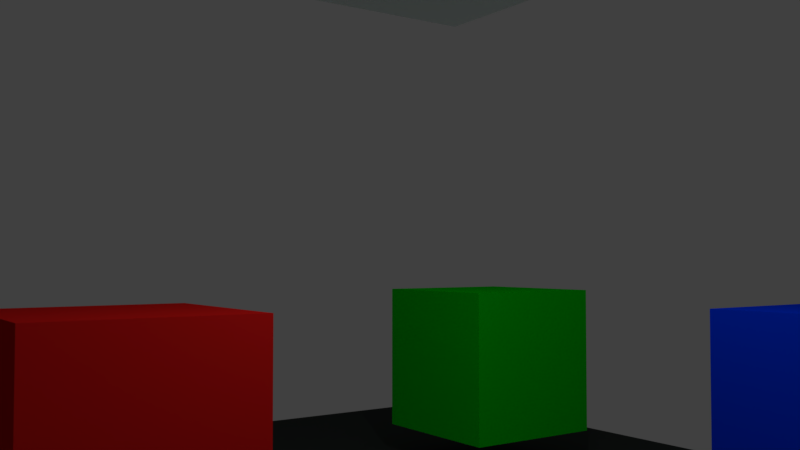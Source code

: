 # Source: many_squares.blend  (saved by Blender 2.79.0; exported with 4.5.12 LTS)
import bpy
from mathutils import Matrix  # noqa: F401  (used for matrix-valued properties, if any)

bpy.ops.wm.read_factory_settings(use_empty=True)
scene = bpy.context.scene
scene.name = 'Scene'

# ---- collections
col_collection_1 = bpy.data.collections.new('Collection 1'); scene.collection.children.link(col_collection_1)

# ---- materials (node trees are filled in below, after node groups)
mat_material_001 = bpy.data.materials.new('Material.001')
mat_material_001.alpha_threshold = 0.0
mat_material_001.use_transparent_shadow = False
mat_material_001.diffuse_color = (0.04399, 0.04868, 0.04754, 1.0)
mat_material_001.roughness = 0.5
mat_material_003 = bpy.data.materials.new('Material.003')
mat_material_003.alpha_threshold = 0.0
mat_material_003.use_transparent_shadow = False
mat_material_003.diffuse_color = (0.8, 0.7227, 0.7802, 1.0)
mat_material_003.roughness = 0.5
mat_material_003.line_color = (0.0, 0.0, 0.0, 1.0)
mat_material_002 = bpy.data.materials.new('Material.002')
mat_material_002.alpha_threshold = 0.0
mat_material_002.use_transparent_shadow = False
mat_material_002.diffuse_color = (0.8, 0.01272, 0.01076, 1.0)
mat_material_002.roughness = 0.5
mat_material_002.line_color = (0.0, 0.0, 0.0, 1.0)
mat_material_000 = bpy.data.materials.new('Material.000')
mat_material_000.alpha_threshold = 0.0
mat_material_000.use_transparent_shadow = False
mat_material_000.diffuse_color = (0.0, 0.8, 0.004942, 1.0)
mat_material_000.roughness = 0.5
mat_material_000.line_color = (0.0, 0.0, 0.0, 1.0)
mat_material_004 = bpy.data.materials.new('Material.004')
mat_material_004.alpha_threshold = 0.0
mat_material_004.use_transparent_shadow = False
mat_material_004.diffuse_color = (0.6423, 0.1567, 0.8, 1.0)
mat_material_004.roughness = 0.5
mat_material_004.line_color = (0.0, 0.0, 0.0, 1.0)
mat_material_006 = bpy.data.materials.new('Material.006')
mat_material_006.alpha_threshold = 0.0
mat_material_006.use_transparent_shadow = False
mat_material_006.diffuse_color = (0.0, 0.03712, 0.8, 1.0)
mat_material_006.roughness = 0.5
mat_material_006.line_color = (0.0, 0.0, 0.0, 1.0)
mat_material_012 = bpy.data.materials.new('Material.012')
mat_material_012.alpha_threshold = 0.0
mat_material_012.use_transparent_shadow = False
mat_material_012.diffuse_color = (0.8886, 1.0, 0.9709, 1.0)
mat_material_012.roughness = 0.5

# ---- material node trees

# ---- world
world_world = bpy.data.worlds.new('World'); scene.world = world_world
world_world.color = (0.05088, 0.05088, 0.05088)
world_world.use_sun_shadow = False
world_world.sun_shadow_jitter_overblur = 0.0
world_world.cycles.sampling_method = 'MANUAL'

# ---- cameras
cam_camera = bpy.data.cameras.new('Camera')
cam_camera.clip_end = 100.0
cam_camera.lens = 35.0
cam_camera.sensor_width = 32.0
cam_camera.sensor_height = 18.0
cam_camera.ortho_scale = 7.314
cam_camera.dof.focus_distance = 0.0
cam_camera.dof.aperture_fstop = 128.0

# ---- lights
light_lamp = bpy.data.lights.new('Lamp', 'POINT')
light_lamp.transmission_factor = 0.0
light_lamp.cutoff_distance = 30.0
light_lamp.energy = 100.0
light_lamp.shadow_buffer_clip_start = 1.001
light_lamp.shadow_soft_size = 0.1
light_lamp.shadow_maximum_resolution = 0.006
light_lamp.use_absolute_resolution = True

# ---- meshes
me_plane = bpy.data.meshes.new('Plane')
me_plane.from_pydata([(-1.0, -1.0, 0.0), (1.0, -1.0, 0.0), (-1.0, 1.0, 0.0), (1.0, 1.0, 0.0)], [], [(0, 1, 3, 2)])
me_plane.materials.append(mat_material_001)
me_plane.use_remesh_preserve_volume = False
me_plane.use_remesh_preserve_attributes = False
me_plane.use_mirror_vertex_groups = False
me_plane.update()
me_cube = bpy.data.meshes.new('Cube')
me_cube.from_pydata([(1.0, 1.0, -1.0), (1.0, -1.0, -1.0), (-1.0, -1.0, -1.0), (-1.0, 1.0, -1.0), (1.0, 1.0, 1.0), (1.0, -1.0, 1.0), (-1.0, -1.0, 1.0), (-1.0, 1.0, 1.0)], [], [(0, 1, 2, 3), (4, 7, 6, 5), (0, 4, 5, 1), (1, 5, 6, 2), (2, 6, 7, 3), (4, 0, 3, 7)])
me_cube.materials.append(mat_material_003)
me_cube.use_remesh_preserve_volume = False
me_cube.use_remesh_preserve_attributes = False
me_cube.use_mirror_vertex_groups = False
me_cube.update()
me_cube_001 = bpy.data.meshes.new('Cube.001')
me_cube_001.from_pydata([(1.0, 1.0, -1.0), (1.0, -1.0, -1.0), (-1.0, -1.0, -1.0), (-1.0, 1.0, -1.0), (1.0, 1.0, 1.0), (1.0, -1.0, 1.0), (-1.0, -1.0, 1.0), (-1.0, 1.0, 1.0)], [], [(0, 1, 2, 3), (4, 7, 6, 5), (0, 4, 5, 1), (1, 5, 6, 2), (2, 6, 7, 3), (4, 0, 3, 7)])
me_cube_001.materials.append(mat_material_002)
me_cube_001.use_remesh_preserve_volume = False
me_cube_001.use_remesh_preserve_attributes = False
me_cube_001.use_mirror_vertex_groups = False
me_cube_001.update()
me_cube_002 = bpy.data.meshes.new('Cube.002')
me_cube_002.from_pydata([(1.0, 1.0, -1.0), (1.0, -1.0, -1.0), (-1.0, -1.0, -1.0), (-1.0, 1.0, -1.0), (1.0, 1.0, 1.0), (1.0, -1.0, 1.0), (-1.0, -1.0, 1.0), (-1.0, 1.0, 1.0)], [], [(0, 1, 2, 3), (4, 7, 6, 5), (0, 4, 5, 1), (1, 5, 6, 2), (2, 6, 7, 3), (4, 0, 3, 7)])
me_cube_002.materials.append(mat_material_000)
me_cube_002.use_remesh_preserve_volume = False
me_cube_002.use_remesh_preserve_attributes = False
me_cube_002.use_mirror_vertex_groups = False
me_cube_002.update()
me_cube_003 = bpy.data.meshes.new('Cube.003')
me_cube_003.from_pydata([(1.0, 1.0, -1.0), (1.0, -1.0, -1.0), (-1.0, -1.0, -1.0), (-1.0, 1.0, -1.0), (1.0, 1.0, 1.0), (1.0, -1.0, 1.0), (-1.0, -1.0, 1.0), (-1.0, 1.0, 1.0)], [], [(0, 1, 2, 3), (4, 7, 6, 5), (0, 4, 5, 1), (1, 5, 6, 2), (2, 6, 7, 3), (4, 0, 3, 7)])
me_cube_003.materials.append(mat_material_004)
me_cube_003.use_remesh_preserve_volume = False
me_cube_003.use_remesh_preserve_attributes = False
me_cube_003.use_mirror_vertex_groups = False
me_cube_003.update()
me_cube_005 = bpy.data.meshes.new('Cube.005')
me_cube_005.from_pydata([(1.0, 1.0, -1.0), (1.0, -1.0, -1.0), (-1.0, -1.0, -1.0), (-1.0, 1.0, -1.0), (1.0, 1.0, 1.0), (1.0, -1.0, 1.0), (-1.0, -1.0, 1.0), (-1.0, 1.0, 1.0)], [], [(0, 1, 2, 3), (4, 7, 6, 5), (0, 4, 5, 1), (1, 5, 6, 2), (2, 6, 7, 3), (4, 0, 3, 7)])
me_cube_005.materials.append(mat_material_006)
me_cube_005.use_remesh_preserve_volume = False
me_cube_005.use_remesh_preserve_attributes = False
me_cube_005.use_mirror_vertex_groups = False
me_cube_005.update()
me_plane_006 = bpy.data.meshes.new('Plane.006')
me_plane_006.from_pydata([(-1.0, -1.0, 0.0), (1.0, -1.0, 0.0), (-1.0, 1.0, 0.0), (1.0, 1.0, 0.0)], [], [(0, 1, 3, 2)])
me_plane_006.materials.append(mat_material_012)
me_plane_006.use_remesh_preserve_volume = False
me_plane_006.use_remesh_preserve_attributes = False
me_plane_006.use_mirror_vertex_groups = False
me_plane_006.update()

# ---- objects
ob_plane = bpy.data.objects.new('Plane', me_plane)
ob_cube = bpy.data.objects.new('Cube', me_cube)
ob_lamp = bpy.data.objects.new('Lamp', light_lamp)
ob_camera = bpy.data.objects.new('Camera', cam_camera)
ob_cube_001 = bpy.data.objects.new('Cube.001', me_cube_001)
ob_cube_002 = bpy.data.objects.new('Cube.002', me_cube_002)
ob_cube_003 = bpy.data.objects.new('Cube.003', me_cube_003)
ob_cube_005 = bpy.data.objects.new('Cube.005', me_cube_005)
ob_plane_004 = bpy.data.objects.new('Plane.004', me_plane_006)

# ---- transforms, parenting, visibility, modifiers, constraints
ob_plane.location = (0.0, 0.0, 0.0)
ob_plane.scale = (9.039, 9.039, 1.808)
ob_plane.lineart.crease_threshold = 0.0
ob_cube.location = (-5.965, -5.829, 1.458)
ob_cube.lock_rotations_4d = False
ob_cube.empty_display_type = 'ARROWS'
ob_cube.lineart.crease_threshold = 0.0
ob_lamp.location = (2.0, -1.0, 5.0)
ob_lamp.rotation_euler = (0.6503, 0.05522, 1.866)
ob_lamp.lock_rotations_4d = False
ob_lamp.empty_display_type = 'ARROWS'
ob_lamp.color = (0.0, 0.0, 0.0, 0.0)
ob_lamp.lineart.crease_threshold = 0.0
ob_camera.location = (-2.306, -5.227, 2.911)
ob_camera.rotation_euler = (1.609, -0.0, -0.6089)
ob_camera.lock_rotations_4d = False
ob_camera.empty_display_type = 'ARROWS'
ob_camera.color = (0.0, 0.0, 0.0, 0.0)
ob_camera.display_type = 'WIRE'
ob_camera.lineart.crease_threshold = 0.0
ob_cube_001.location = (0.0, 2.351, 1.458)
ob_cube_001.lock_rotations_4d = False
ob_cube_001.empty_display_type = 'ARROWS'
ob_cube_001.lineart.crease_threshold = 0.0
ob_cube_002.location = (6.084, 4.574, 1.458)
ob_cube_002.lock_rotations_4d = False
ob_cube_002.empty_display_type = 'ARROWS'
ob_cube_002.lineart.crease_threshold = 0.0
ob_cube_003.location = (2.158, -5.125, 1.458)
ob_cube_003.lock_rotations_4d = False
ob_cube_003.empty_display_type = 'ARROWS'
ob_cube_003.lineart.crease_threshold = 0.0
ob_cube_005.location = (5.511, -1.334, 1.458)
ob_cube_005.lock_rotations_4d = False
ob_cube_005.empty_display_type = 'ARROWS'
ob_cube_005.lineart.crease_threshold = 0.0
ob_plane_004.location = (0.0, 0.0, 7.818)
ob_plane_004.rotation_euler = (-3.147, -0.0, 0.0)
ob_plane_004.scale = (9.039, 9.039, 1.808)
ob_plane_004.lineart.crease_threshold = 0.0

# ---- collection membership
col_collection_1.objects.link(ob_plane)
col_collection_1.objects.link(ob_cube)
col_collection_1.objects.link(ob_lamp)
col_collection_1.objects.link(ob_camera)
col_collection_1.objects.link(ob_cube_001)
col_collection_1.objects.link(ob_cube_002)
col_collection_1.objects.link(ob_cube_003)
col_collection_1.objects.link(ob_cube_005)
col_collection_1.objects.link(ob_plane_004)

# ---- scene / render settings (as saved in the file)
scene.camera = ob_camera
scene.frame_start = 1; scene.frame_end = 250; scene.frame_set(1)
scene.render.engine = 'BLENDER_EEVEE_NEXT'
scene.render.resolution_percentage = 50
scene.render.dither_intensity = 0.0
scene.cycles.use_denoising = False
scene.cycles.samples = 128
scene.cycles.sampling_pattern = 'TABULATED_SOBOL'
scene.cycles.use_adaptive_sampling = False
scene.cycles.use_light_tree = False
scene.cycles.blur_glossy = 0.0
scene.cycles.sample_clamp_indirect = 0.0
scene.view_settings.view_transform = 'Standard'
bpy.context.view_layer.update()
